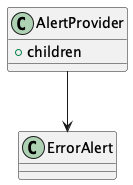

The diagram above was rendered by PlantUML. Its source (embedded in the PNG):
@startuml
class AlertProvider {
  +children
}
AlertProvider --> ErrorAlert
@enduml